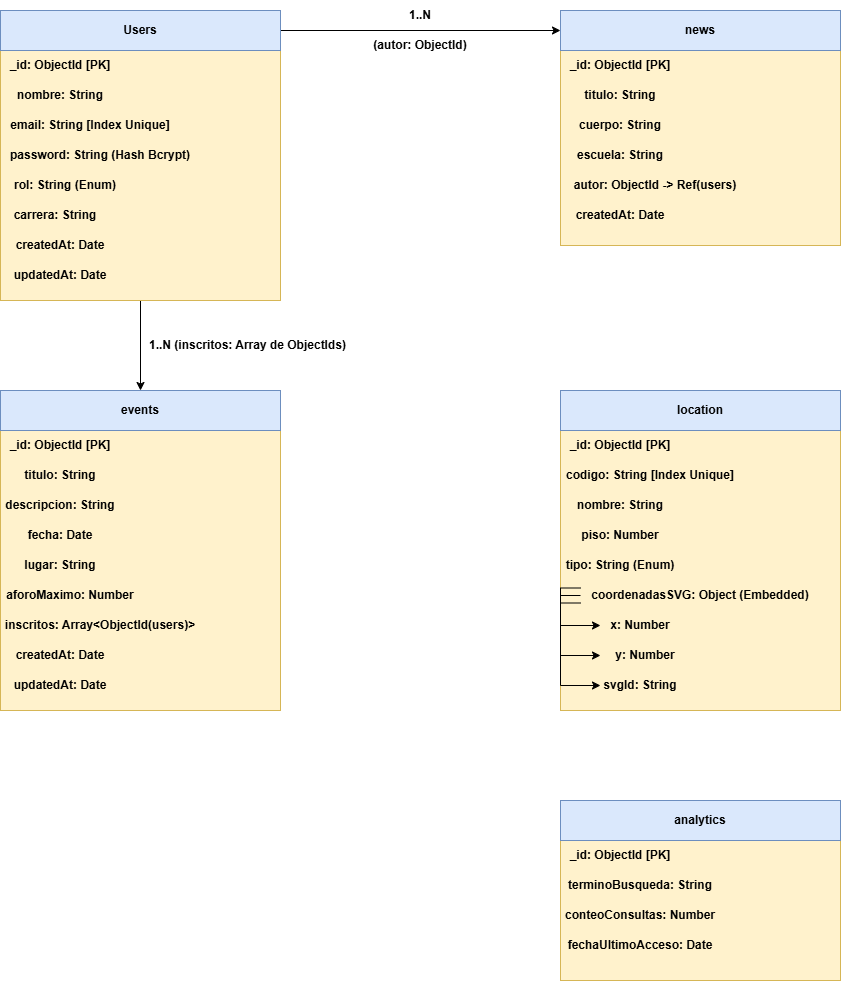

The diagram above was exported from draw.io. Its source (the exported page's mxGraphModel, read from the mxfile embedded in the PNG):
<mxGraphModel dx="1852" dy="1017" grid="1" gridSize="10" guides="1" tooltips="1" connect="1" arrows="1" fold="1" page="1" pageScale="1" pageWidth="827" pageHeight="1169" math="0" shadow="0">
  <root>
    <mxCell id="0" />
    <mxCell id="1" parent="0" />
    <mxCell id="oPuWpx0lYpnKKy4AWxou-58" edge="1" parent="1" source="oPuWpx0lYpnKKy4AWxou-5" style="edgeStyle=orthogonalEdgeStyle;rounded=0;orthogonalLoop=1;jettySize=auto;html=1;exitX=0.5;exitY=1;exitDx=0;exitDy=0;entryX=0.5;entryY=0;entryDx=0;entryDy=0;" target="oPuWpx0lYpnKKy4AWxou-18">
      <mxGeometry relative="1" as="geometry" />
    </mxCell>
    <mxCell id="oPuWpx0lYpnKKy4AWxou-5" parent="1" style="rounded=0;whiteSpace=wrap;html=1;fillColor=#fff2cc;strokeColor=#d6b656;" value="" vertex="1">
      <mxGeometry height="290" width="280" x="40" y="40" as="geometry" />
    </mxCell>
    <mxCell id="oPuWpx0lYpnKKy4AWxou-57" edge="1" parent="1" source="oPuWpx0lYpnKKy4AWxou-6" style="edgeStyle=orthogonalEdgeStyle;rounded=0;orthogonalLoop=1;jettySize=auto;html=1;exitX=1;exitY=0.5;exitDx=0;exitDy=0;entryX=0;entryY=0.5;entryDx=0;entryDy=0;" target="oPuWpx0lYpnKKy4AWxou-29">
      <mxGeometry relative="1" as="geometry" />
    </mxCell>
    <mxCell id="oPuWpx0lYpnKKy4AWxou-6" parent="1" style="rounded=0;whiteSpace=wrap;html=1;fillColor=#dae8fc;strokeColor=#6c8ebf;" value="&lt;b&gt;Users&lt;/b&gt;" vertex="1">
      <mxGeometry height="40" width="280" x="40" y="40" as="geometry" />
    </mxCell>
    <mxCell id="oPuWpx0lYpnKKy4AWxou-7" parent="1" style="text;html=1;whiteSpace=wrap;strokeColor=none;fillColor=none;align=center;verticalAlign=middle;rounded=0;" value="&lt;b&gt;_id: ObjectId [PK]&lt;/b&gt;" vertex="1">
      <mxGeometry height="30" width="120" x="40" y="80" as="geometry" />
    </mxCell>
    <mxCell id="oPuWpx0lYpnKKy4AWxou-8" parent="1" style="text;html=1;whiteSpace=wrap;strokeColor=none;fillColor=none;align=center;verticalAlign=middle;rounded=0;" value="&lt;b&gt;nombre: String&lt;/b&gt;" vertex="1">
      <mxGeometry height="30" width="120" x="40" y="110" as="geometry" />
    </mxCell>
    <mxCell id="oPuWpx0lYpnKKy4AWxou-9" parent="1" style="text;html=1;whiteSpace=wrap;strokeColor=none;fillColor=none;align=center;verticalAlign=middle;rounded=0;" value="&lt;b&gt;email: String [Index Unique]&lt;/b&gt;" vertex="1">
      <mxGeometry height="30" width="180" x="40" y="140" as="geometry" />
    </mxCell>
    <mxCell id="oPuWpx0lYpnKKy4AWxou-10" parent="1" style="text;html=1;whiteSpace=wrap;strokeColor=none;fillColor=none;align=center;verticalAlign=middle;rounded=0;" value="&lt;b&gt;password: String (Hash Bcrypt)&lt;/b&gt;" vertex="1">
      <mxGeometry height="30" width="200" x="40" y="170" as="geometry" />
    </mxCell>
    <mxCell id="oPuWpx0lYpnKKy4AWxou-11" parent="1" style="text;html=1;whiteSpace=wrap;strokeColor=none;fillColor=none;align=center;verticalAlign=middle;rounded=0;" value="&lt;b&gt;rol: String (Enum)&lt;/b&gt;" vertex="1">
      <mxGeometry height="30" width="130" x="40" y="200" as="geometry" />
    </mxCell>
    <mxCell id="oPuWpx0lYpnKKy4AWxou-12" parent="1" style="text;html=1;whiteSpace=wrap;strokeColor=none;fillColor=none;align=center;verticalAlign=middle;rounded=0;" value="&lt;b&gt;carrera: String &lt;/b&gt;" vertex="1">
      <mxGeometry height="30" width="110" x="40" y="230" as="geometry" />
    </mxCell>
    <mxCell id="oPuWpx0lYpnKKy4AWxou-13" parent="1" style="text;html=1;whiteSpace=wrap;strokeColor=none;fillColor=none;align=center;verticalAlign=middle;rounded=0;" value="&lt;b&gt;createdAt: Date&lt;/b&gt;" vertex="1">
      <mxGeometry height="30" width="120" x="40" y="260" as="geometry" />
    </mxCell>
    <mxCell id="oPuWpx0lYpnKKy4AWxou-14" parent="1" style="text;html=1;whiteSpace=wrap;strokeColor=none;fillColor=none;align=center;verticalAlign=middle;rounded=0;" value="&lt;b&gt;updatedAt: Date&lt;/b&gt;" vertex="1">
      <mxGeometry height="30" width="120" x="40" y="290" as="geometry" />
    </mxCell>
    <mxCell id="oPuWpx0lYpnKKy4AWxou-17" parent="1" style="rounded=0;whiteSpace=wrap;html=1;fillColor=#fff2cc;strokeColor=#d6b656;" value="" vertex="1">
      <mxGeometry height="320" width="280" x="40" y="420" as="geometry" />
    </mxCell>
    <mxCell id="oPuWpx0lYpnKKy4AWxou-18" parent="1" style="rounded=0;whiteSpace=wrap;html=1;fillColor=#dae8fc;strokeColor=#6c8ebf;" value="&lt;b&gt;events&lt;/b&gt;" vertex="1">
      <mxGeometry height="40" width="280" x="40" y="420" as="geometry" />
    </mxCell>
    <mxCell id="oPuWpx0lYpnKKy4AWxou-19" parent="1" style="text;html=1;whiteSpace=wrap;strokeColor=none;fillColor=none;align=center;verticalAlign=middle;rounded=0;" value="&lt;b&gt;lugar: String&lt;/b&gt;" vertex="1">
      <mxGeometry height="30" width="120" x="40" y="580" as="geometry" />
    </mxCell>
    <mxCell id="oPuWpx0lYpnKKy4AWxou-20" parent="1" style="text;html=1;whiteSpace=wrap;strokeColor=none;fillColor=none;align=center;verticalAlign=middle;rounded=0;" value="&lt;b&gt;fecha: Date&lt;/b&gt;" vertex="1">
      <mxGeometry height="30" width="120" x="40" y="550" as="geometry" />
    </mxCell>
    <mxCell id="oPuWpx0lYpnKKy4AWxou-21" parent="1" style="text;html=1;whiteSpace=wrap;strokeColor=none;fillColor=none;align=center;verticalAlign=middle;rounded=0;" value="&lt;b&gt;descripcion: String&lt;/b&gt;" vertex="1">
      <mxGeometry height="30" width="120" x="40" y="520" as="geometry" />
    </mxCell>
    <mxCell id="oPuWpx0lYpnKKy4AWxou-22" parent="1" style="text;html=1;whiteSpace=wrap;strokeColor=none;fillColor=none;align=center;verticalAlign=middle;rounded=0;" value="&lt;b&gt;titulo: String&lt;/b&gt;" vertex="1">
      <mxGeometry height="30" width="120" x="40" y="490" as="geometry" />
    </mxCell>
    <mxCell id="oPuWpx0lYpnKKy4AWxou-23" parent="1" style="text;html=1;whiteSpace=wrap;strokeColor=none;fillColor=none;align=center;verticalAlign=middle;rounded=0;" value="&lt;b&gt;_id: ObjectId [PK]&lt;/b&gt;" vertex="1">
      <mxGeometry height="30" width="120" x="40" y="460" as="geometry" />
    </mxCell>
    <mxCell id="oPuWpx0lYpnKKy4AWxou-24" parent="1" style="text;html=1;whiteSpace=wrap;strokeColor=none;fillColor=none;align=center;verticalAlign=middle;rounded=0;" value="&lt;b&gt;aforoMaximo: Number&lt;/b&gt;" vertex="1">
      <mxGeometry height="30" width="140" x="40" y="610" as="geometry" />
    </mxCell>
    <mxCell id="oPuWpx0lYpnKKy4AWxou-25" parent="1" style="text;html=1;whiteSpace=wrap;strokeColor=none;fillColor=none;align=center;verticalAlign=middle;rounded=0;" value="&lt;b&gt;inscritos: Array&amp;lt;ObjectId(users)&amp;gt;&lt;/b&gt;" vertex="1">
      <mxGeometry height="30" width="200" x="40" y="640" as="geometry" />
    </mxCell>
    <mxCell id="oPuWpx0lYpnKKy4AWxou-26" parent="1" style="text;html=1;whiteSpace=wrap;strokeColor=none;fillColor=none;align=center;verticalAlign=middle;rounded=0;" value="&lt;b&gt;createdAt: Date&lt;/b&gt;" vertex="1">
      <mxGeometry height="30" width="120" x="40" y="670" as="geometry" />
    </mxCell>
    <mxCell id="oPuWpx0lYpnKKy4AWxou-27" parent="1" style="text;html=1;whiteSpace=wrap;strokeColor=none;fillColor=none;align=center;verticalAlign=middle;rounded=0;" value="&lt;b&gt;updatedAt: Date&lt;/b&gt;" vertex="1">
      <mxGeometry height="30" width="120" x="40" y="700" as="geometry" />
    </mxCell>
    <mxCell id="oPuWpx0lYpnKKy4AWxou-28" parent="1" style="rounded=0;whiteSpace=wrap;html=1;fillColor=#fff2cc;strokeColor=#d6b656;" value="" vertex="1">
      <mxGeometry height="235" width="280" x="600" y="40" as="geometry" />
    </mxCell>
    <mxCell id="oPuWpx0lYpnKKy4AWxou-29" parent="1" style="rounded=0;whiteSpace=wrap;html=1;fillColor=#dae8fc;strokeColor=#6c8ebf;" value="&lt;b&gt;news&lt;/b&gt;" vertex="1">
      <mxGeometry height="40" width="280" x="600" y="40" as="geometry" />
    </mxCell>
    <mxCell id="oPuWpx0lYpnKKy4AWxou-30" parent="1" style="text;html=1;whiteSpace=wrap;strokeColor=none;fillColor=none;align=center;verticalAlign=middle;rounded=0;" value="&lt;b&gt;_id: ObjectId [PK]&lt;/b&gt;" vertex="1">
      <mxGeometry height="30" width="120" x="600" y="80" as="geometry" />
    </mxCell>
    <mxCell id="oPuWpx0lYpnKKy4AWxou-31" parent="1" style="text;html=1;whiteSpace=wrap;strokeColor=none;fillColor=none;align=center;verticalAlign=middle;rounded=0;" value="&lt;b&gt;titulo: String&lt;/b&gt;" vertex="1">
      <mxGeometry height="30" width="120" x="600" y="110" as="geometry" />
    </mxCell>
    <mxCell id="oPuWpx0lYpnKKy4AWxou-32" parent="1" style="text;html=1;whiteSpace=wrap;strokeColor=none;fillColor=none;align=center;verticalAlign=middle;rounded=0;" value="&lt;b&gt;cuerpo: String&lt;/b&gt;" vertex="1">
      <mxGeometry height="30" width="120" x="600" y="140" as="geometry" />
    </mxCell>
    <mxCell id="oPuWpx0lYpnKKy4AWxou-33" parent="1" style="text;html=1;whiteSpace=wrap;strokeColor=none;fillColor=none;align=center;verticalAlign=middle;rounded=0;" value="&lt;b&gt;escuela: String&lt;/b&gt;" vertex="1">
      <mxGeometry height="30" width="120" x="600" y="170" as="geometry" />
    </mxCell>
    <mxCell id="oPuWpx0lYpnKKy4AWxou-34" parent="1" style="text;html=1;whiteSpace=wrap;strokeColor=none;fillColor=none;align=center;verticalAlign=middle;rounded=0;" value="&lt;b&gt;autor: ObjectId -&amp;gt; Ref(users)&lt;/b&gt;" vertex="1">
      <mxGeometry height="30" width="190" x="600" y="200" as="geometry" />
    </mxCell>
    <mxCell id="oPuWpx0lYpnKKy4AWxou-35" parent="1" style="text;html=1;whiteSpace=wrap;strokeColor=none;fillColor=none;align=center;verticalAlign=middle;rounded=0;" value="&lt;b&gt;createdAt: Date&lt;/b&gt;" vertex="1">
      <mxGeometry height="30" width="120" x="600" y="230" as="geometry" />
    </mxCell>
    <mxCell id="oPuWpx0lYpnKKy4AWxou-36" parent="1" style="rounded=0;whiteSpace=wrap;html=1;fillColor=#fff2cc;strokeColor=#d6b656;" value="" vertex="1">
      <mxGeometry height="320" width="280" x="600" y="420" as="geometry" />
    </mxCell>
    <mxCell id="oPuWpx0lYpnKKy4AWxou-37" parent="1" style="rounded=0;whiteSpace=wrap;html=1;fillColor=#dae8fc;strokeColor=#6c8ebf;" value="&lt;b&gt;location&lt;/b&gt;" vertex="1">
      <mxGeometry height="40" width="280" x="600" y="420" as="geometry" />
    </mxCell>
    <mxCell id="oPuWpx0lYpnKKy4AWxou-38" parent="1" style="text;html=1;whiteSpace=wrap;strokeColor=none;fillColor=none;align=center;verticalAlign=middle;rounded=0;" value="&lt;b&gt;_id: ObjectId [PK]&lt;/b&gt;" vertex="1">
      <mxGeometry height="30" width="120" x="600" y="460" as="geometry" />
    </mxCell>
    <mxCell id="oPuWpx0lYpnKKy4AWxou-39" parent="1" style="text;html=1;whiteSpace=wrap;strokeColor=none;fillColor=none;align=center;verticalAlign=middle;rounded=0;" value="&lt;b&gt;codigo: String [Index Unique]&lt;/b&gt;" vertex="1">
      <mxGeometry height="30" width="180" x="600" y="490" as="geometry" />
    </mxCell>
    <mxCell id="oPuWpx0lYpnKKy4AWxou-40" parent="1" style="text;html=1;whiteSpace=wrap;strokeColor=none;fillColor=none;align=center;verticalAlign=middle;rounded=0;" value="&lt;b&gt;nombre: String&lt;/b&gt;" vertex="1">
      <mxGeometry height="30" width="120" x="600" y="520" as="geometry" />
    </mxCell>
    <mxCell id="oPuWpx0lYpnKKy4AWxou-41" parent="1" style="text;html=1;whiteSpace=wrap;strokeColor=none;fillColor=none;align=center;verticalAlign=middle;rounded=0;" value="&lt;b&gt;piso: Number&lt;/b&gt;" vertex="1">
      <mxGeometry height="30" width="120" x="600" y="550" as="geometry" />
    </mxCell>
    <mxCell id="oPuWpx0lYpnKKy4AWxou-42" parent="1" style="text;html=1;whiteSpace=wrap;strokeColor=none;fillColor=none;align=center;verticalAlign=middle;rounded=0;" value="&lt;b&gt;tipo: String (Enum)&lt;/b&gt;" vertex="1">
      <mxGeometry height="30" width="120" x="600" y="580" as="geometry" />
    </mxCell>
    <mxCell id="oPuWpx0lYpnKKy4AWxou-54" edge="1" parent="1" source="oPuWpx0lYpnKKy4AWxou-43" style="edgeStyle=orthogonalEdgeStyle;rounded=0;orthogonalLoop=1;jettySize=auto;html=1;exitX=0;exitY=0.5;exitDx=0;exitDy=0;entryX=0;entryY=0.5;entryDx=0;entryDy=0;" target="oPuWpx0lYpnKKy4AWxou-44">
      <mxGeometry relative="1" x="-0.4" as="geometry">
        <Array as="points">
          <mxPoint x="600" y="655" />
        </Array>
      </mxGeometry>
    </mxCell>
    <mxCell id="oPuWpx0lYpnKKy4AWxou-55" edge="1" parent="1" source="oPuWpx0lYpnKKy4AWxou-43" style="edgeStyle=orthogonalEdgeStyle;rounded=0;orthogonalLoop=1;jettySize=auto;html=1;exitX=0;exitY=0.25;exitDx=0;exitDy=0;entryX=0;entryY=0.5;entryDx=0;entryDy=0;" target="oPuWpx0lYpnKKy4AWxou-45">
      <mxGeometry relative="1" as="geometry">
        <Array as="points">
          <mxPoint x="600" y="685" />
        </Array>
      </mxGeometry>
    </mxCell>
    <mxCell id="oPuWpx0lYpnKKy4AWxou-56" edge="1" parent="1" source="oPuWpx0lYpnKKy4AWxou-43" style="edgeStyle=orthogonalEdgeStyle;rounded=0;orthogonalLoop=1;jettySize=auto;html=1;exitX=0;exitY=0.75;exitDx=0;exitDy=0;entryX=0;entryY=0.5;entryDx=0;entryDy=0;" target="oPuWpx0lYpnKKy4AWxou-46">
      <mxGeometry relative="1" as="geometry">
        <Array as="points">
          <mxPoint x="600" y="715" />
        </Array>
      </mxGeometry>
    </mxCell>
    <mxCell id="oPuWpx0lYpnKKy4AWxou-43" parent="1" style="text;html=1;whiteSpace=wrap;strokeColor=none;fillColor=none;align=center;verticalAlign=middle;rounded=0;" value="&lt;b&gt;coordenadasSVG: Object (Embedded)&lt;/b&gt;" vertex="1">
      <mxGeometry height="30" width="240" x="620" y="610" as="geometry" />
    </mxCell>
    <mxCell id="oPuWpx0lYpnKKy4AWxou-44" parent="1" style="text;html=1;whiteSpace=wrap;strokeColor=none;fillColor=none;align=center;verticalAlign=middle;rounded=0;" value="&lt;b&gt;x: Number&lt;/b&gt;" vertex="1">
      <mxGeometry height="30" width="80" x="640" y="640" as="geometry" />
    </mxCell>
    <mxCell id="oPuWpx0lYpnKKy4AWxou-45" parent="1" style="text;html=1;whiteSpace=wrap;strokeColor=none;fillColor=none;align=center;verticalAlign=middle;rounded=0;" value="&lt;b&gt;y: Number&lt;/b&gt;" vertex="1">
      <mxGeometry height="30" width="90" x="640" y="670" as="geometry" />
    </mxCell>
    <mxCell id="oPuWpx0lYpnKKy4AWxou-46" parent="1" style="text;html=1;whiteSpace=wrap;strokeColor=none;fillColor=none;align=center;verticalAlign=middle;rounded=0;" value="&lt;b&gt;svgId: String&lt;/b&gt;" vertex="1">
      <mxGeometry height="30" width="80" x="640" y="700" as="geometry" />
    </mxCell>
    <mxCell id="oPuWpx0lYpnKKy4AWxou-47" parent="1" style="rounded=0;whiteSpace=wrap;html=1;fillColor=#fff2cc;strokeColor=#d6b656;" value="" vertex="1">
      <mxGeometry height="180" width="280" x="600" y="830" as="geometry" />
    </mxCell>
    <mxCell id="oPuWpx0lYpnKKy4AWxou-48" parent="1" style="rounded=0;whiteSpace=wrap;html=1;fillColor=#dae8fc;strokeColor=#6c8ebf;" value="&lt;b&gt;analytics&lt;/b&gt;" vertex="1">
      <mxGeometry height="40" width="280" x="600" y="830" as="geometry" />
    </mxCell>
    <mxCell id="oPuWpx0lYpnKKy4AWxou-49" parent="1" style="text;html=1;whiteSpace=wrap;strokeColor=none;fillColor=none;align=center;verticalAlign=middle;rounded=0;" value="&lt;b&gt;_id: ObjectId [PK]&lt;/b&gt;" vertex="1">
      <mxGeometry height="30" width="120" x="600" y="870" as="geometry" />
    </mxCell>
    <mxCell id="oPuWpx0lYpnKKy4AWxou-50" parent="1" style="text;html=1;whiteSpace=wrap;strokeColor=none;fillColor=none;align=center;verticalAlign=middle;rounded=0;" value="&lt;b&gt;terminoBusqueda: String&lt;/b&gt;" vertex="1">
      <mxGeometry height="30" width="160" x="600" y="900" as="geometry" />
    </mxCell>
    <mxCell id="oPuWpx0lYpnKKy4AWxou-51" parent="1" style="text;html=1;whiteSpace=wrap;strokeColor=none;fillColor=none;align=center;verticalAlign=middle;rounded=0;" value="&lt;b&gt;conteoConsultas: Number&lt;/b&gt;" vertex="1">
      <mxGeometry height="30" width="160" x="600" y="930" as="geometry" />
    </mxCell>
    <mxCell id="oPuWpx0lYpnKKy4AWxou-52" parent="1" style="text;html=1;whiteSpace=wrap;strokeColor=none;fillColor=none;align=center;verticalAlign=middle;rounded=0;" value="&lt;b&gt;fechaUltimoAcceso: Date&lt;/b&gt;" vertex="1">
      <mxGeometry height="30" width="160" x="600" y="960" as="geometry" />
    </mxCell>
    <mxCell id="oPuWpx0lYpnKKy4AWxou-59" parent="1" style="text;html=1;whiteSpace=wrap;strokeColor=none;fillColor=none;align=center;verticalAlign=middle;rounded=0;" value="&lt;b&gt;1..N&lt;/b&gt;" vertex="1">
      <mxGeometry height="30" width="80" x="420" y="30" as="geometry" />
    </mxCell>
    <mxCell id="oPuWpx0lYpnKKy4AWxou-61" parent="1" style="text;html=1;whiteSpace=wrap;strokeColor=none;fillColor=none;align=center;verticalAlign=middle;rounded=0;" value="&lt;b&gt;(autor: ObjectId)&lt;/b&gt;" vertex="1">
      <mxGeometry height="30" width="130" x="395" y="60" as="geometry" />
    </mxCell>
    <mxCell id="oPuWpx0lYpnKKy4AWxou-62" parent="1" style="text;html=1;whiteSpace=wrap;strokeColor=none;fillColor=none;align=center;verticalAlign=middle;rounded=0;" value="&lt;b&gt;1..N (inscritos: Array de ObjectIds)&lt;/b&gt;" vertex="1">
      <mxGeometry height="30" width="215" x="180" y="360" as="geometry" />
    </mxCell>
  </root>
</mxGraphModel>